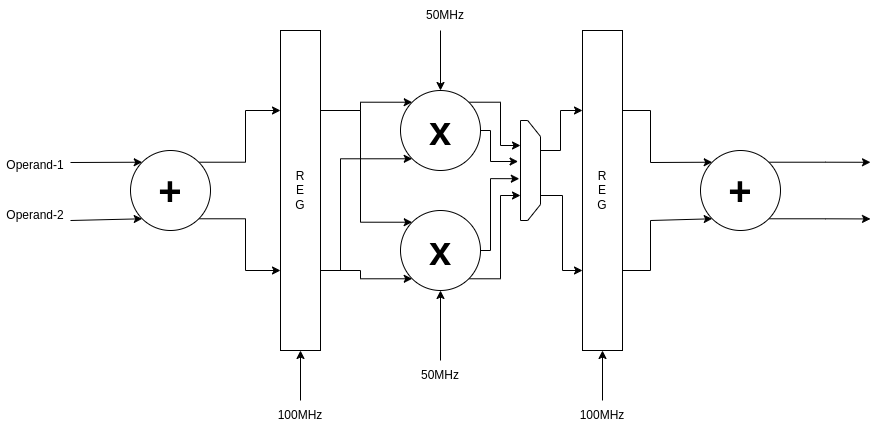

The diagram above was exported from draw.io. Its source (the exported page's mxGraphModel, read from the mxfile embedded in the PNG):
<mxGraphModel dx="1591" dy="940" grid="1" gridSize="10" guides="1" tooltips="1" connect="1" arrows="1" fold="1" page="1" pageScale="1" pageWidth="1169" pageHeight="827" math="0" shadow="0">
  <root>
    <mxCell id="0" />
    <mxCell id="1" parent="0" />
    <mxCell id="byj2R7371oZGW_TDF4cE-24" style="edgeStyle=orthogonalEdgeStyle;rounded=0;orthogonalLoop=1;jettySize=auto;html=1;exitX=1;exitY=0.25;exitDx=0;exitDy=0;entryX=0;entryY=0;entryDx=0;entryDy=0;" edge="1" parent="1" source="byj2R7371oZGW_TDF4cE-1" target="byj2R7371oZGW_TDF4cE-13">
      <mxGeometry relative="1" as="geometry" />
    </mxCell>
    <mxCell id="byj2R7371oZGW_TDF4cE-25" style="edgeStyle=orthogonalEdgeStyle;rounded=0;orthogonalLoop=1;jettySize=auto;html=1;exitX=1;exitY=0.25;exitDx=0;exitDy=0;entryX=0;entryY=0;entryDx=0;entryDy=0;" edge="1" parent="1" source="byj2R7371oZGW_TDF4cE-1" target="byj2R7371oZGW_TDF4cE-23">
      <mxGeometry relative="1" as="geometry" />
    </mxCell>
    <mxCell id="byj2R7371oZGW_TDF4cE-26" style="edgeStyle=orthogonalEdgeStyle;rounded=0;orthogonalLoop=1;jettySize=auto;html=1;exitX=1;exitY=0.75;exitDx=0;exitDy=0;entryX=0;entryY=1;entryDx=0;entryDy=0;" edge="1" parent="1" source="byj2R7371oZGW_TDF4cE-1" target="byj2R7371oZGW_TDF4cE-23">
      <mxGeometry relative="1" as="geometry" />
    </mxCell>
    <mxCell id="byj2R7371oZGW_TDF4cE-27" style="edgeStyle=orthogonalEdgeStyle;rounded=0;orthogonalLoop=1;jettySize=auto;html=1;exitX=1;exitY=0.75;exitDx=0;exitDy=0;entryX=0;entryY=1;entryDx=0;entryDy=0;" edge="1" parent="1" source="byj2R7371oZGW_TDF4cE-1" target="byj2R7371oZGW_TDF4cE-13">
      <mxGeometry relative="1" as="geometry">
        <Array as="points">
          <mxPoint x="480" y="440" />
          <mxPoint x="480" y="328" />
        </Array>
      </mxGeometry>
    </mxCell>
    <mxCell id="byj2R7371oZGW_TDF4cE-1" value="R&lt;br&gt;E&lt;br&gt;G" style="rounded=0;whiteSpace=wrap;html=1;" vertex="1" parent="1">
      <mxGeometry x="420" y="200" width="40" height="320" as="geometry" />
    </mxCell>
    <mxCell id="byj2R7371oZGW_TDF4cE-3" style="edgeStyle=orthogonalEdgeStyle;rounded=0;orthogonalLoop=1;jettySize=auto;html=1;exitX=1;exitY=0;exitDx=0;exitDy=0;entryX=0;entryY=0.25;entryDx=0;entryDy=0;" edge="1" parent="1" source="byj2R7371oZGW_TDF4cE-9" target="byj2R7371oZGW_TDF4cE-1">
      <mxGeometry relative="1" as="geometry">
        <mxPoint x="349.6" y="320" as="sourcePoint" />
      </mxGeometry>
    </mxCell>
    <mxCell id="byj2R7371oZGW_TDF4cE-4" style="edgeStyle=orthogonalEdgeStyle;rounded=0;orthogonalLoop=1;jettySize=auto;html=1;exitX=1;exitY=1;exitDx=0;exitDy=0;entryX=0;entryY=0.75;entryDx=0;entryDy=0;" edge="1" parent="1" source="byj2R7371oZGW_TDF4cE-9" target="byj2R7371oZGW_TDF4cE-1">
      <mxGeometry relative="1" as="geometry">
        <mxPoint x="363.20000000000005" y="392" as="sourcePoint" />
      </mxGeometry>
    </mxCell>
    <mxCell id="byj2R7371oZGW_TDF4cE-5" value="" style="endArrow=classic;html=1;rounded=0;entryX=0;entryY=0;entryDx=0;entryDy=0;" edge="1" parent="1" target="byj2R7371oZGW_TDF4cE-9">
      <mxGeometry width="50" height="50" relative="1" as="geometry">
        <mxPoint x="210" y="332" as="sourcePoint" />
        <mxPoint x="261.9" y="340" as="targetPoint" />
      </mxGeometry>
    </mxCell>
    <mxCell id="byj2R7371oZGW_TDF4cE-6" value="" style="endArrow=classic;html=1;rounded=0;entryX=0;entryY=1;entryDx=0;entryDy=0;" edge="1" parent="1" target="byj2R7371oZGW_TDF4cE-9">
      <mxGeometry width="50" height="50" relative="1" as="geometry">
        <mxPoint x="210" y="390" as="sourcePoint" />
        <mxPoint x="282.1" y="405.00000000000006" as="targetPoint" />
      </mxGeometry>
    </mxCell>
    <mxCell id="byj2R7371oZGW_TDF4cE-7" value="Operand-1" style="text;html=1;strokeColor=none;fillColor=none;align=center;verticalAlign=middle;whiteSpace=wrap;rounded=0;" vertex="1" parent="1">
      <mxGeometry x="140" y="320" width="70" height="30" as="geometry" />
    </mxCell>
    <mxCell id="byj2R7371oZGW_TDF4cE-8" value="Operand-2" style="text;html=1;strokeColor=none;fillColor=none;align=center;verticalAlign=middle;whiteSpace=wrap;rounded=0;" vertex="1" parent="1">
      <mxGeometry x="140" y="370" width="70" height="30" as="geometry" />
    </mxCell>
    <mxCell id="byj2R7371oZGW_TDF4cE-9" value="&lt;font size=&quot;1&quot; style=&quot;&quot;&gt;&lt;b style=&quot;font-size: 40px;&quot;&gt;+&lt;/b&gt;&lt;/font&gt;" style="ellipse;whiteSpace=wrap;html=1;" vertex="1" parent="1">
      <mxGeometry x="270" y="320" width="80" height="80" as="geometry" />
    </mxCell>
    <mxCell id="byj2R7371oZGW_TDF4cE-10" value="" style="endArrow=classic;html=1;rounded=0;entryX=0.5;entryY=1;entryDx=0;entryDy=0;" edge="1" parent="1" target="byj2R7371oZGW_TDF4cE-1">
      <mxGeometry width="50" height="50" relative="1" as="geometry">
        <mxPoint x="440" y="570" as="sourcePoint" />
        <mxPoint x="440" y="530" as="targetPoint" />
      </mxGeometry>
    </mxCell>
    <mxCell id="byj2R7371oZGW_TDF4cE-48" style="edgeStyle=orthogonalEdgeStyle;rounded=0;orthogonalLoop=1;jettySize=auto;html=1;exitX=1;exitY=0;exitDx=0;exitDy=0;entryX=0.25;entryY=1;entryDx=0;entryDy=0;" edge="1" parent="1" source="byj2R7371oZGW_TDF4cE-13" target="byj2R7371oZGW_TDF4cE-47">
      <mxGeometry relative="1" as="geometry" />
    </mxCell>
    <mxCell id="byj2R7371oZGW_TDF4cE-13" value="&lt;font size=&quot;1&quot; style=&quot;&quot;&gt;&lt;b style=&quot;font-size: 40px;&quot;&gt;x&lt;/b&gt;&lt;/font&gt;" style="ellipse;whiteSpace=wrap;html=1;" vertex="1" parent="1">
      <mxGeometry x="540" y="260" width="80" height="80" as="geometry" />
    </mxCell>
    <mxCell id="byj2R7371oZGW_TDF4cE-14" value="R&lt;br&gt;E&lt;br&gt;G" style="rounded=0;whiteSpace=wrap;html=1;" vertex="1" parent="1">
      <mxGeometry x="722" y="200" width="40" height="320" as="geometry" />
    </mxCell>
    <mxCell id="byj2R7371oZGW_TDF4cE-17" value="100MHz" style="text;html=1;strokeColor=none;fillColor=none;align=center;verticalAlign=middle;whiteSpace=wrap;rounded=0;" vertex="1" parent="1">
      <mxGeometry x="410" y="570" width="60" height="30" as="geometry" />
    </mxCell>
    <mxCell id="byj2R7371oZGW_TDF4cE-20" value="" style="endArrow=classic;html=1;rounded=0;entryX=0.5;entryY=1;entryDx=0;entryDy=0;" edge="1" parent="1">
      <mxGeometry width="50" height="50" relative="1" as="geometry">
        <mxPoint x="742" y="570" as="sourcePoint" />
        <mxPoint x="742" y="520" as="targetPoint" />
      </mxGeometry>
    </mxCell>
    <mxCell id="byj2R7371oZGW_TDF4cE-21" value="100MHz" style="text;html=1;strokeColor=none;fillColor=none;align=center;verticalAlign=middle;whiteSpace=wrap;rounded=0;" vertex="1" parent="1">
      <mxGeometry x="712" y="570" width="60" height="30" as="geometry" />
    </mxCell>
    <mxCell id="byj2R7371oZGW_TDF4cE-50" style="edgeStyle=orthogonalEdgeStyle;rounded=0;orthogonalLoop=1;jettySize=auto;html=1;exitX=1;exitY=1;exitDx=0;exitDy=0;entryX=0.75;entryY=1;entryDx=0;entryDy=0;" edge="1" parent="1" source="byj2R7371oZGW_TDF4cE-23" target="byj2R7371oZGW_TDF4cE-47">
      <mxGeometry relative="1" as="geometry" />
    </mxCell>
    <mxCell id="byj2R7371oZGW_TDF4cE-23" value="&lt;font size=&quot;1&quot; style=&quot;&quot;&gt;&lt;b style=&quot;font-size: 40px;&quot;&gt;x&lt;/b&gt;&lt;/font&gt;" style="ellipse;whiteSpace=wrap;html=1;" vertex="1" parent="1">
      <mxGeometry x="540" y="380" width="80" height="80" as="geometry" />
    </mxCell>
    <mxCell id="byj2R7371oZGW_TDF4cE-35" style="edgeStyle=orthogonalEdgeStyle;rounded=0;orthogonalLoop=1;jettySize=auto;html=1;exitX=0.25;exitY=0;exitDx=0;exitDy=0;entryX=0;entryY=0.25;entryDx=0;entryDy=0;" edge="1" parent="1" source="byj2R7371oZGW_TDF4cE-47" target="byj2R7371oZGW_TDF4cE-14">
      <mxGeometry relative="1" as="geometry">
        <mxPoint x="686.4000000000001" y="322.5" as="sourcePoint" />
        <Array as="points">
          <mxPoint x="680" y="320" />
          <mxPoint x="700" y="320" />
          <mxPoint x="700" y="280" />
        </Array>
      </mxGeometry>
    </mxCell>
    <mxCell id="byj2R7371oZGW_TDF4cE-36" style="edgeStyle=orthogonalEdgeStyle;rounded=0;orthogonalLoop=1;jettySize=auto;html=1;exitX=0.75;exitY=0;exitDx=0;exitDy=0;entryX=0;entryY=0.75;entryDx=0;entryDy=0;" edge="1" parent="1" source="byj2R7371oZGW_TDF4cE-47" target="byj2R7371oZGW_TDF4cE-14">
      <mxGeometry relative="1" as="geometry">
        <mxPoint x="688.8" y="363" as="sourcePoint" />
        <Array as="points">
          <mxPoint x="702" y="365" />
          <mxPoint x="702" y="440" />
        </Array>
      </mxGeometry>
    </mxCell>
    <mxCell id="byj2R7371oZGW_TDF4cE-37" value="" style="endArrow=classic;html=1;rounded=0;entryX=0;entryY=0;entryDx=0;entryDy=0;exitX=1;exitY=0.25;exitDx=0;exitDy=0;" edge="1" parent="1" target="byj2R7371oZGW_TDF4cE-39" source="byj2R7371oZGW_TDF4cE-14">
      <mxGeometry width="50" height="50" relative="1" as="geometry">
        <mxPoint x="780" y="332" as="sourcePoint" />
        <mxPoint x="831.9" y="340" as="targetPoint" />
        <Array as="points">
          <mxPoint x="790" y="280" />
          <mxPoint x="790" y="332" />
        </Array>
      </mxGeometry>
    </mxCell>
    <mxCell id="byj2R7371oZGW_TDF4cE-38" value="" style="endArrow=classic;html=1;rounded=0;entryX=0;entryY=1;entryDx=0;entryDy=0;exitX=1;exitY=0.75;exitDx=0;exitDy=0;" edge="1" parent="1" target="byj2R7371oZGW_TDF4cE-39" source="byj2R7371oZGW_TDF4cE-14">
      <mxGeometry width="50" height="50" relative="1" as="geometry">
        <mxPoint x="780" y="390" as="sourcePoint" />
        <mxPoint x="852.1" y="405.00000000000006" as="targetPoint" />
        <Array as="points">
          <mxPoint x="790" y="440" />
          <mxPoint x="790" y="390" />
        </Array>
      </mxGeometry>
    </mxCell>
    <mxCell id="byj2R7371oZGW_TDF4cE-40" style="edgeStyle=orthogonalEdgeStyle;rounded=0;orthogonalLoop=1;jettySize=auto;html=1;exitX=1;exitY=0;exitDx=0;exitDy=0;" edge="1" parent="1" source="byj2R7371oZGW_TDF4cE-39">
      <mxGeometry relative="1" as="geometry">
        <mxPoint x="1010" y="331.7777777777777" as="targetPoint" />
      </mxGeometry>
    </mxCell>
    <mxCell id="byj2R7371oZGW_TDF4cE-41" style="edgeStyle=orthogonalEdgeStyle;rounded=0;orthogonalLoop=1;jettySize=auto;html=1;exitX=1;exitY=1;exitDx=0;exitDy=0;" edge="1" parent="1" source="byj2R7371oZGW_TDF4cE-39">
      <mxGeometry relative="1" as="geometry">
        <mxPoint x="1010" y="388.44444444444446" as="targetPoint" />
      </mxGeometry>
    </mxCell>
    <mxCell id="byj2R7371oZGW_TDF4cE-39" value="&lt;font size=&quot;1&quot; style=&quot;&quot;&gt;&lt;b style=&quot;font-size: 40px;&quot;&gt;+&lt;/b&gt;&lt;/font&gt;" style="ellipse;whiteSpace=wrap;html=1;" vertex="1" parent="1">
      <mxGeometry x="840" y="320" width="80" height="80" as="geometry" />
    </mxCell>
    <mxCell id="byj2R7371oZGW_TDF4cE-42" value="" style="endArrow=classic;html=1;rounded=0;entryX=0.5;entryY=1;entryDx=0;entryDy=0;" edge="1" parent="1" target="byj2R7371oZGW_TDF4cE-23">
      <mxGeometry width="50" height="50" relative="1" as="geometry">
        <mxPoint x="580" y="530" as="sourcePoint" />
        <mxPoint x="620" y="530" as="targetPoint" />
      </mxGeometry>
    </mxCell>
    <mxCell id="byj2R7371oZGW_TDF4cE-43" value="50MHz" style="text;html=1;strokeColor=none;fillColor=none;align=center;verticalAlign=middle;whiteSpace=wrap;rounded=0;" vertex="1" parent="1">
      <mxGeometry x="550" y="530" width="60" height="30" as="geometry" />
    </mxCell>
    <mxCell id="byj2R7371oZGW_TDF4cE-44" value="" style="endArrow=classic;html=1;rounded=0;" edge="1" parent="1">
      <mxGeometry width="50" height="50" relative="1" as="geometry">
        <mxPoint x="580" y="200" as="sourcePoint" />
        <mxPoint x="580" y="260" as="targetPoint" />
      </mxGeometry>
    </mxCell>
    <mxCell id="byj2R7371oZGW_TDF4cE-45" value="50MHz" style="text;html=1;strokeColor=none;fillColor=none;align=center;verticalAlign=middle;whiteSpace=wrap;rounded=0;" vertex="1" parent="1">
      <mxGeometry x="555" y="170" width="60" height="30" as="geometry" />
    </mxCell>
    <mxCell id="byj2R7371oZGW_TDF4cE-47" value="" style="shape=loopLimit;whiteSpace=wrap;html=1;size=16;direction=south;" vertex="1" parent="1">
      <mxGeometry x="660" y="290" width="20" height="100" as="geometry" />
    </mxCell>
    <mxCell id="byj2R7371oZGW_TDF4cE-49" style="edgeStyle=orthogonalEdgeStyle;rounded=0;orthogonalLoop=1;jettySize=auto;html=1;entryX=0.41;entryY=1.12;entryDx=0;entryDy=0;entryPerimeter=0;" edge="1" parent="1" source="byj2R7371oZGW_TDF4cE-13" target="byj2R7371oZGW_TDF4cE-47">
      <mxGeometry relative="1" as="geometry">
        <Array as="points">
          <mxPoint x="630" y="300" />
          <mxPoint x="630" y="331" />
        </Array>
      </mxGeometry>
    </mxCell>
    <mxCell id="byj2R7371oZGW_TDF4cE-51" style="edgeStyle=orthogonalEdgeStyle;rounded=0;orthogonalLoop=1;jettySize=auto;html=1;exitX=1;exitY=0.5;exitDx=0;exitDy=0;entryX=0.582;entryY=1.06;entryDx=0;entryDy=0;entryPerimeter=0;" edge="1" parent="1" source="byj2R7371oZGW_TDF4cE-23" target="byj2R7371oZGW_TDF4cE-47">
      <mxGeometry relative="1" as="geometry">
        <Array as="points">
          <mxPoint x="630" y="420" />
          <mxPoint x="630" y="348" />
        </Array>
      </mxGeometry>
    </mxCell>
  </root>
</mxGraphModel>